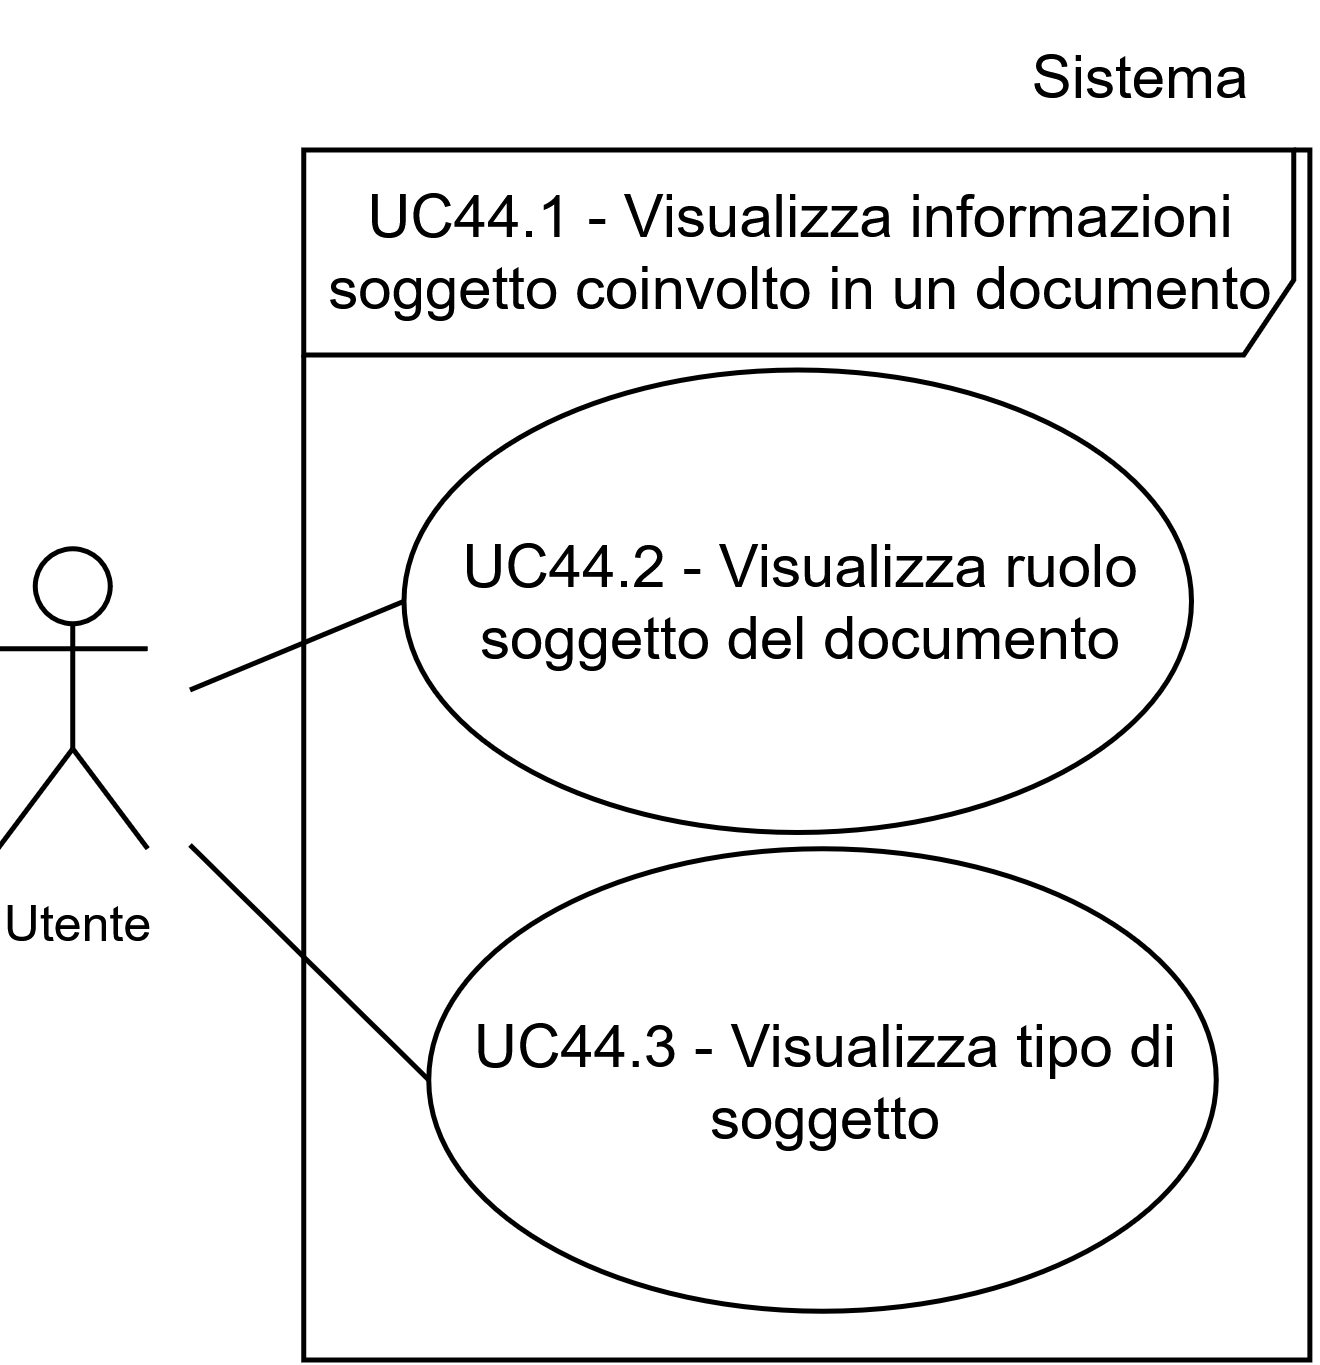

The diagram above was exported from draw.io. Its source (the exported page's mxGraphModel, read from the mxfile embedded in the PNG):
<mxGraphModel dx="1009" dy="1282" grid="1" gridSize="10" guides="1" tooltips="1" connect="1" arrows="1" fold="1" page="1" pageScale="1" pageWidth="1169" pageHeight="827" math="0" shadow="0">
  <root>
    <mxCell id="0" />
    <mxCell id="1" parent="0" />
    <mxCell id="2" parent="1" style="text;html=1;whiteSpace=wrap;strokeColor=none;fillColor=none;align=center;verticalAlign=middle;rounded=0;fontSize=10;" value="&lt;font style=&quot;font-size: 12px;&quot;&gt;Sistema&lt;/font&gt;" vertex="1">
      <mxGeometry height="30" width="60" x="898.24" y="2038" as="geometry" />
    </mxCell>
    <mxCell id="3" parent="1" style="ellipse;whiteSpace=wrap;html=1;" value="UC44.2 - Visualizza ruolo soggetto del documento" vertex="1">
      <mxGeometry height="92.5" width="157.5" x="780.8199999999999" y="2112" as="geometry" />
    </mxCell>
    <mxCell id="4" parent="1" style="ellipse;whiteSpace=wrap;html=1;" value="UC44.3 - Visualizza tipo di soggetto" vertex="1">
      <mxGeometry height="92.5" width="157.5" x="785.76" y="2207.75" as="geometry" />
    </mxCell>
    <mxCell id="5" parent="1" style="shape=umlActor;verticalLabelPosition=bottom;verticalAlign=top;html=1;outlineConnect=0;" value="&lt;font style=&quot;font-size: 10px;&quot;&gt;Utente&lt;/font&gt;" vertex="1">
      <mxGeometry height="60" width="30" x="699.53" y="2147.75" as="geometry" />
    </mxCell>
    <mxCell id="6" edge="1" parent="1" style="endArrow=none;html=1;rounded=0;entryX=0;entryY=0.5;entryDx=0;entryDy=0;" target="3" value="">
      <mxGeometry height="50" relative="1" width="50" as="geometry">
        <mxPoint x="738" y="2176" as="sourcePoint" />
        <mxPoint x="773.1" y="2176.25" as="targetPoint" />
      </mxGeometry>
    </mxCell>
    <mxCell id="7" parent="1" style="shape=umlFrame;whiteSpace=wrap;html=1;pointerEvents=0;width=198;height=41;" value="UC44.1 - Visualizza informazioni soggetto coinvolto in un documento" vertex="1">
      <mxGeometry height="242" width="201.23" x="760.77" y="2068" as="geometry" />
    </mxCell>
    <mxCell id="8" edge="1" parent="1" style="endArrow=none;html=1;rounded=0;entryX=0;entryY=0.5;entryDx=0;entryDy=0;" target="4" value="">
      <mxGeometry height="50" relative="1" width="50" as="geometry">
        <mxPoint x="738" y="2207" as="sourcePoint" />
        <mxPoint x="820.85" y="2211" as="targetPoint" />
      </mxGeometry>
    </mxCell>
  </root>
</mxGraphModel>